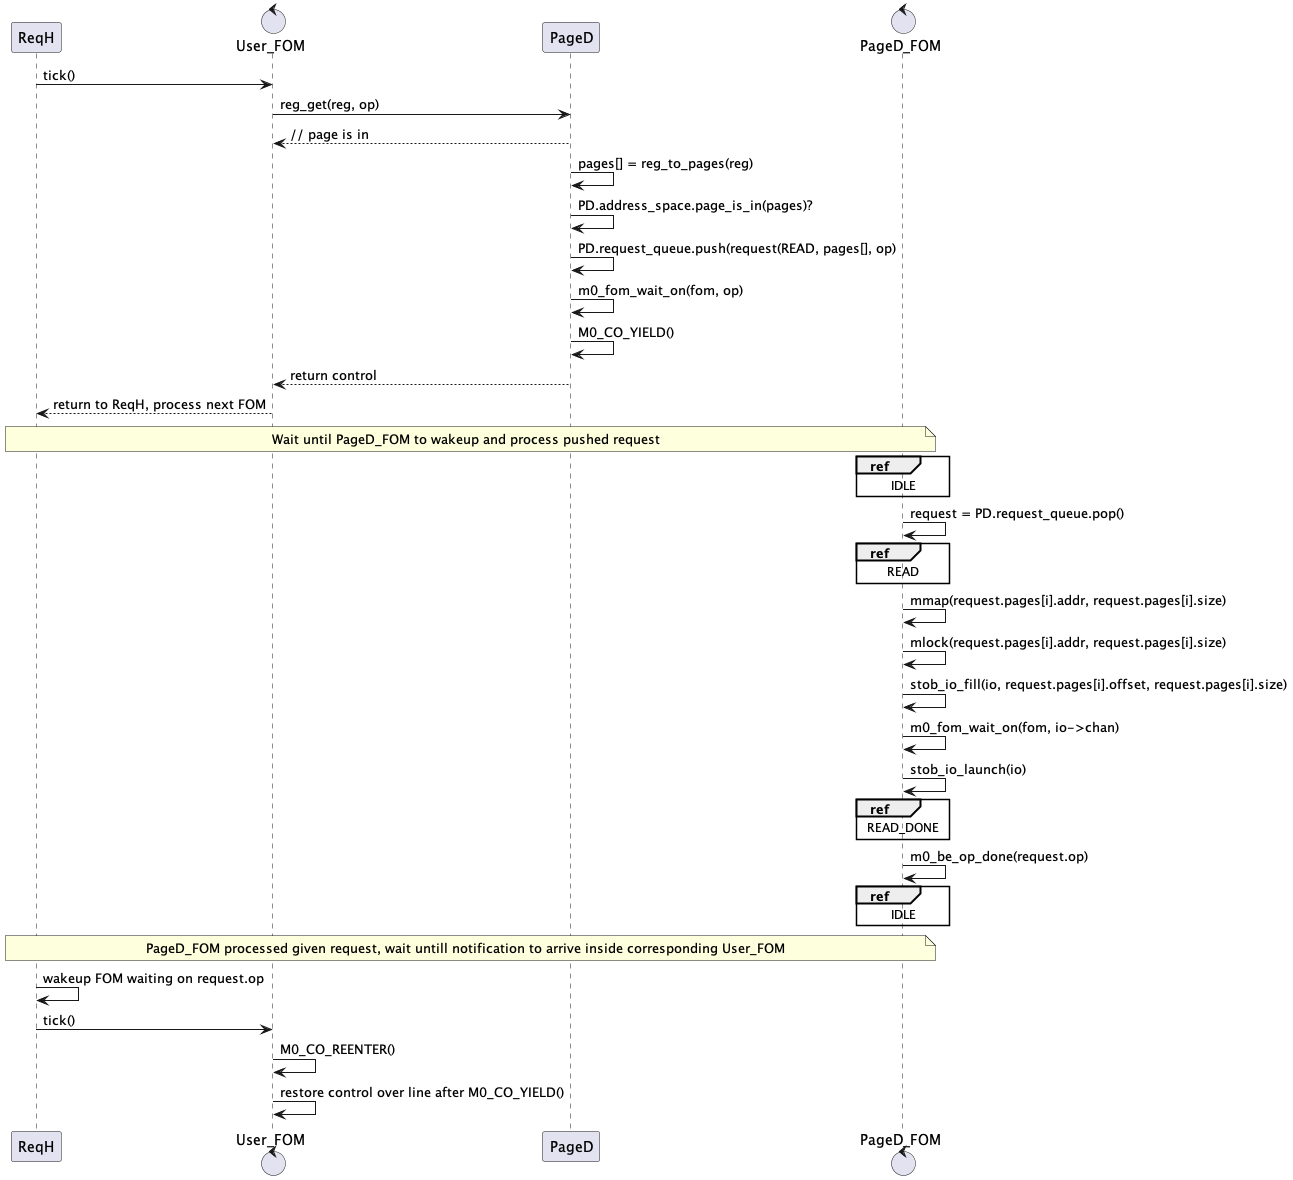

The diagram above was rendered by PlantUML. Its source (embedded in the PNG):
@startuml
participant ReqH
control User_FOM
participant PageD
control PageD_FOM

ReqH -> User_FOM : tick()
User_FOM -> PageD : reg_get(reg, op)
PageD --> User_FOM : // page is in
PageD -> PageD : pages[] = reg_to_pages(reg)
PageD -> PageD : PD.address_space.page_is_in(pages)?
PageD -> PageD : PD.request_queue.push(request(READ, pages[], op)
PageD -> PageD : m0_fom_wait_on(fom, op)
PageD -> PageD : M0_CO_YIELD()
PageD --> User_FOM : return control
User_FOM --> ReqH : return to ReqH, process next FOM

note over ReqH, PageD_FOM
Wait until PageD_FOM to wakeup and process pushed request
end note

ref over PageD_FOM : IDLE
PageD_FOM -> PageD_FOM : request = PD.request_queue.pop()
ref over PageD_FOM : READ
PageD_FOM -> PageD_FOM : mmap(request.pages[i].addr, request.pages[i].size)
PageD_FOM -> PageD_FOM : mlock(request.pages[i].addr, request.pages[i].size)
PageD_FOM -> PageD_FOM : stob_io_fill(io, request.pages[i].offset, request.pages[i].size)
PageD_FOM -> PageD_FOM : m0_fom_wait_on(fom, io->chan)
PageD_FOM -> PageD_FOM : stob_io_launch(io)
ref over PageD_FOM : READ_DONE
PageD_FOM -> PageD_FOM : m0_be_op_done(request.op)
ref over PageD_FOM : IDLE

note over ReqH, PageD_FOM
PageD_FOM processed given request, wait untill notification to arrive inside corresponding User_FOM
end note

ReqH -> ReqH : wakeup FOM waiting on request.op
ReqH -> User_FOM : tick()
User_FOM -> User_FOM : M0_CO_REENTER()
User_FOM -> User_FOM : restore control over line after M0_CO_YIELD()
@enduml